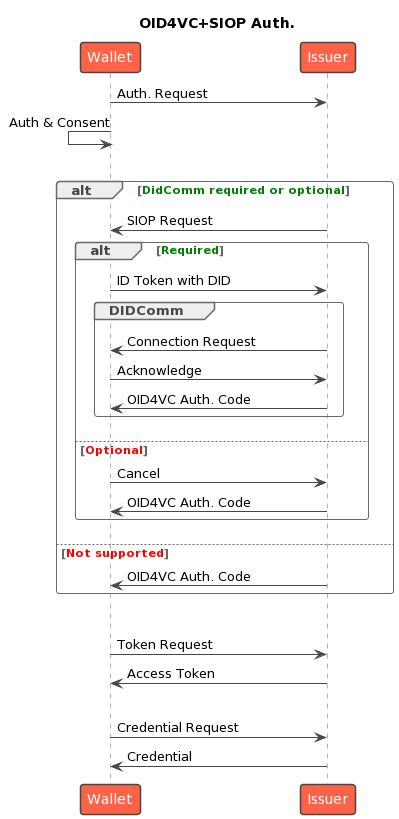

The diagram above was rendered by PlantUML. Its source (embedded in the PNG):
@startuml
!theme vibrant
!pragma teoz true
title "OID4VC+SIOP Auth."
participant Wallet
participant "Issuer" as CI
skinparam ParticipantPadding 75


Wallet -> CI: Auth. Request
Wallet <- Wallet: Auth & Consent
|||
alt <color green>DidComm required or optional</color>
    CI -> Wallet: SIOP Request
    alt <color green>Required</color>
        Wallet -> CI: ID Token with DID
        group DIDComm
           CI -> Wallet: Connection Request
           Wallet -> CI: Acknowledge
           CI -> Wallet: OID4VC Auth. Code
        end
    else <color red>Optional</color>
        Wallet -> CI: Cancel
        CI -> Wallet: OID4VC Auth. Code
    end
else <color red>Not supported</color>
    CI -> Wallet: OID4VC Auth. Code
end

|||

Wallet -> CI: Token Request
CI -> Wallet: Access Token
|||
Wallet -> CI: Credential Request
CI -> Wallet: Credential
@enduml